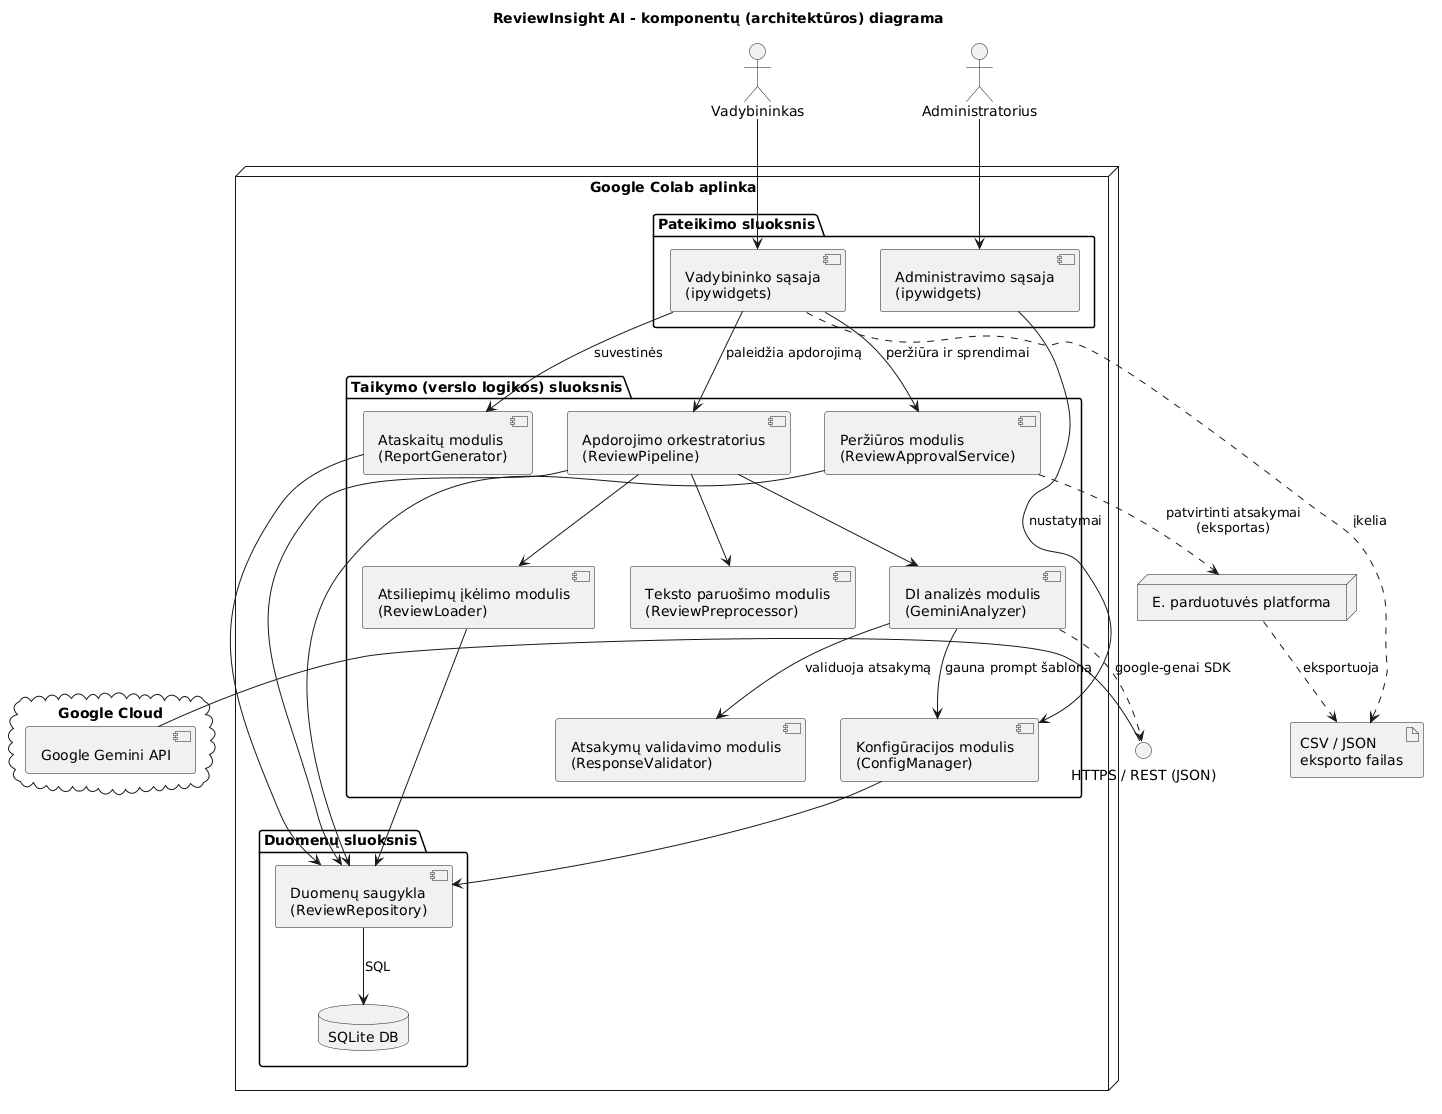

The diagram above was rendered by PlantUML. Its source (embedded in the PNG):
@startuml
title ReviewInsight AI - komponentų (architektūros) diagrama

actor "Vadybininkas" as Vad
actor "Administratorius" as Adm

node "E. parduotuvės platforma" as SHOP
artifact "CSV / JSON\neksporto failas" as FILE

node "Google Colab aplinka" {
  package "Pateikimo sluoksnis" {
    [Vadybininko sąsaja\n(ipywidgets)] as UI
    [Administravimo sąsaja\n(ipywidgets)] as AUI
  }

  package "Taikymo (verslo logikos) sluoksnis" {
    [Apdorojimo orkestratorius\n(ReviewPipeline)] as PIPE
    [Atsiliepimų įkėlimo modulis\n(ReviewLoader)] as LOAD
    [Teksto paruošimo modulis\n(ReviewPreprocessor)] as PREP
    [DI analizės modulis\n(GeminiAnalyzer)] as AN
    [Atsakymų validavimo modulis\n(ResponseValidator)] as VAL
    [Peržiūros modulis\n(ReviewApprovalService)] as APPR
    [Ataskaitų modulis\n(ReportGenerator)] as REP
    [Konfigūracijos modulis\n(ConfigManager)] as CFG
  }

  package "Duomenų sluoksnis" {
    [Duomenų saugykla\n(ReviewRepository)] as REPO
    database "SQLite DB" as DB
  }
}

cloud "Google Cloud" {
  [Google Gemini API] as GEM
}
interface "HTTPS / REST (JSON)" as GAPI
GEM - GAPI

Vad --> UI
Adm --> AUI
SHOP ..> FILE : eksportuoja
UI ..> FILE : įkelia

UI --> PIPE : paleidžia apdorojimą
UI --> APPR : peržiūra ir sprendimai
UI --> REP : suvestinės
AUI --> CFG : nustatymai

PIPE --> LOAD
PIPE --> PREP
PIPE --> AN
AN --> VAL : validuoja atsakymą
AN --> CFG : gauna prompt šabloną
AN ..> GAPI : google-genai SDK

LOAD --> REPO
PIPE --> REPO
APPR --> REPO
REP --> REPO
CFG --> REPO
REPO --> DB : SQL

APPR ..> SHOP : patvirtinti atsakymai\n(eksportas)
@enduml